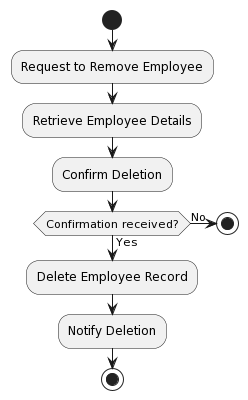

The diagram above was rendered by PlantUML. Its source (embedded in the PNG):
@startuml
start
:Request to Remove Employee;
:Retrieve Employee Details;
:Confirm Deletion;
if (Confirmation received?) then (Yes)
  :Delete Employee Record;
  :Notify Deletion;
else (No)
  stop
endif
stop
@enduml